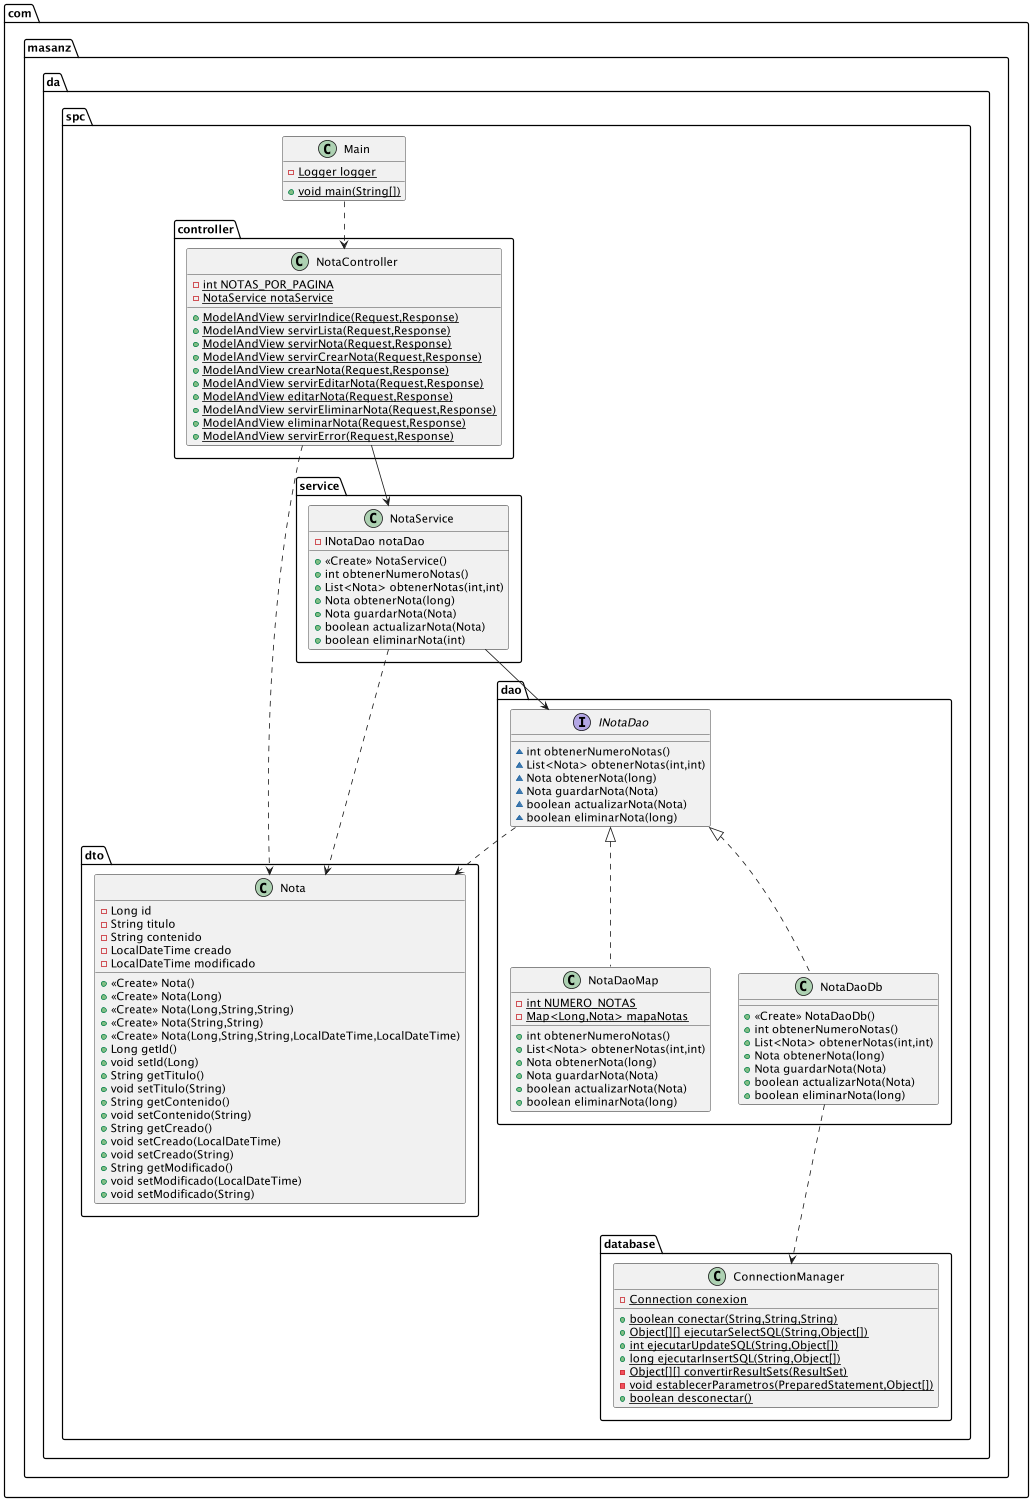

The diagram above was rendered by PlantUML. Its source (embedded in the PNG):
@startuml
class com.masanz.da.spc.database.ConnectionManager {
- {static} Connection conexion
+ {static} boolean conectar(String,String,String)
+ {static} Object[][] ejecutarSelectSQL(String,Object[])
+ {static} int ejecutarUpdateSQL(String,Object[])
+ {static} long ejecutarInsertSQL(String,Object[])
- {static} Object[][] convertirResultSets(ResultSet)
- {static} void establecerParametros(PreparedStatement,Object[])
+ {static} boolean desconectar()
}


class com.masanz.da.spc.dao.NotaDaoMap {
- {static} int NUMERO_NOTAS
- {static} Map<Long,Nota> mapaNotas
+ int obtenerNumeroNotas()
+ List<Nota> obtenerNotas(int,int)
+ Nota obtenerNota(long)
+ Nota guardarNota(Nota)
+ boolean actualizarNota(Nota)
+ boolean eliminarNota(long)
}


interface com.masanz.da.spc.dao.INotaDao {
~ int obtenerNumeroNotas()
~ List<Nota> obtenerNotas(int,int)
~ Nota obtenerNota(long)
~ Nota guardarNota(Nota)
~ boolean actualizarNota(Nota)
~ boolean eliminarNota(long)
}

class com.masanz.da.spc.dto.Nota {
- Long id
- String titulo
- String contenido
- LocalDateTime creado
- LocalDateTime modificado
+ <<Create>> Nota()
+ <<Create>> Nota(Long)
+ <<Create>> Nota(Long,String,String)
+ <<Create>> Nota(String,String)
+ <<Create>> Nota(Long,String,String,LocalDateTime,LocalDateTime)
+ Long getId()
+ void setId(Long)
+ String getTitulo()
+ void setTitulo(String)
+ String getContenido()
+ void setContenido(String)
+ String getCreado()
+ void setCreado(LocalDateTime)
+ void setCreado(String)
+ String getModificado()
+ void setModificado(LocalDateTime)
+ void setModificado(String)
}


class com.masanz.da.spc.dao.NotaDaoDb {
+ <<Create>> NotaDaoDb()
+ int obtenerNumeroNotas()
+ List<Nota> obtenerNotas(int,int)
+ Nota obtenerNota(long)
+ Nota guardarNota(Nota)
+ boolean actualizarNota(Nota)
+ boolean eliminarNota(long)
}

class com.masanz.da.spc.service.NotaService {
- INotaDao notaDao
+ <<Create>> NotaService()
+ int obtenerNumeroNotas()
+ List<Nota> obtenerNotas(int,int)
+ Nota obtenerNota(long)
+ Nota guardarNota(Nota)
+ boolean actualizarNota(Nota)
+ boolean eliminarNota(int)
}


class com.masanz.da.spc.Main {
- {static} Logger logger
+ {static} void main(String[])
}


class com.masanz.da.spc.controller.NotaController {
- {static} int NOTAS_POR_PAGINA
- {static} NotaService notaService
+ {static} ModelAndView servirIndice(Request,Response)
+ {static} ModelAndView servirLista(Request,Response)
+ {static} ModelAndView servirNota(Request,Response)
+ {static} ModelAndView servirCrearNota(Request,Response)
+ {static} ModelAndView crearNota(Request,Response)
+ {static} ModelAndView servirEditarNota(Request,Response)
+ {static} ModelAndView editarNota(Request,Response)
+ {static} ModelAndView servirEliminarNota(Request,Response)
+ {static} ModelAndView eliminarNota(Request,Response)
+ {static} ModelAndView servirError(Request,Response)
}




com.masanz.da.spc.dao.INotaDao <|.. com.masanz.da.spc.dao.NotaDaoMap
com.masanz.da.spc.dao.INotaDao <|.. com.masanz.da.spc.dao.NotaDaoDb

Main ..> NotaController
NotaController --> NotaService
NotaController ..> Nota
NotaService --> INotaDao
NotaDaoDb ..> ConnectionManager
NotaService ..> Nota
INotaDao ..> Nota
@enduml